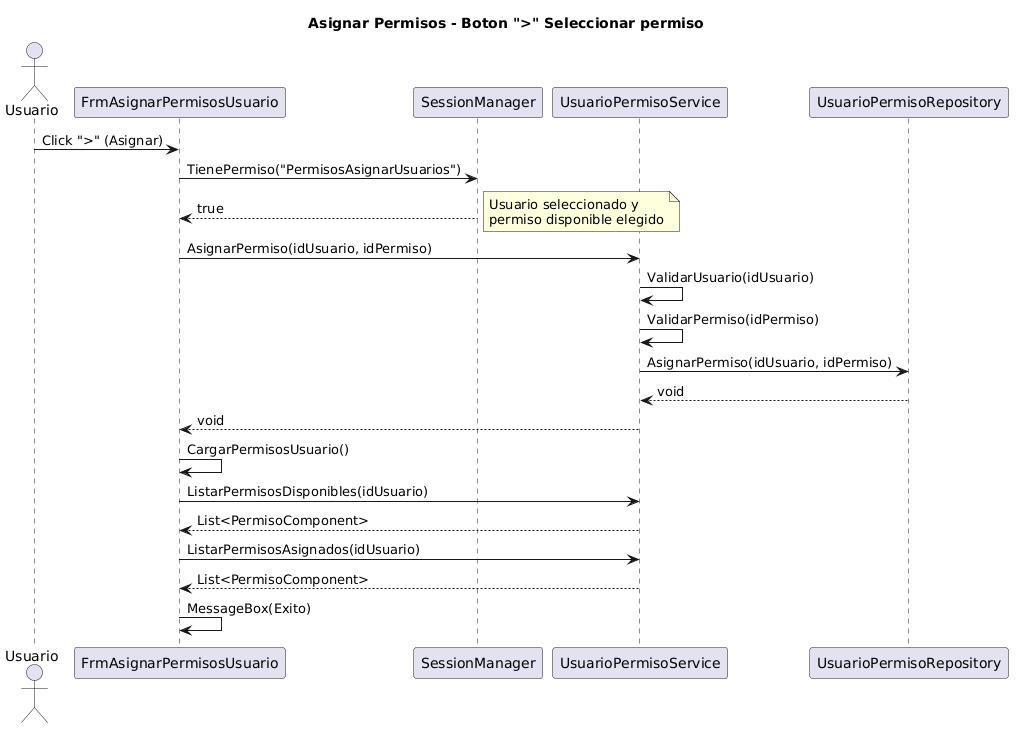

The diagram above was rendered by PlantUML. Its source (embedded in the PNG):
@startuml
title Asignar Permisos - Boton ">" Seleccionar permiso

actor Usuario as U
participant FrmAsignarPermisosUsuario as FAPU
participant SessionManager as SM
participant UsuarioPermisoService as UPS
participant UsuarioPermisoRepository as UPR

U -> FAPU : Click ">" (Asignar)
FAPU -> SM : TienePermiso("PermisosAsignarUsuarios")
SM --> FAPU : true
note right: Usuario seleccionado y\npermiso disponible elegido
FAPU -> UPS : AsignarPermiso(idUsuario, idPermiso)
UPS -> UPS : ValidarUsuario(idUsuario)
UPS -> UPS : ValidarPermiso(idPermiso)
UPS -> UPR : AsignarPermiso(idUsuario, idPermiso)
UPR --> UPS : void
UPS --> FAPU : void
FAPU -> FAPU : CargarPermisosUsuario()
FAPU -> UPS : ListarPermisosDisponibles(idUsuario)
UPS --> FAPU : List<PermisoComponent>
FAPU -> UPS : ListarPermisosAsignados(idUsuario)
UPS --> FAPU : List<PermisoComponent>
FAPU -> FAPU : MessageBox(Exito)
@enduml